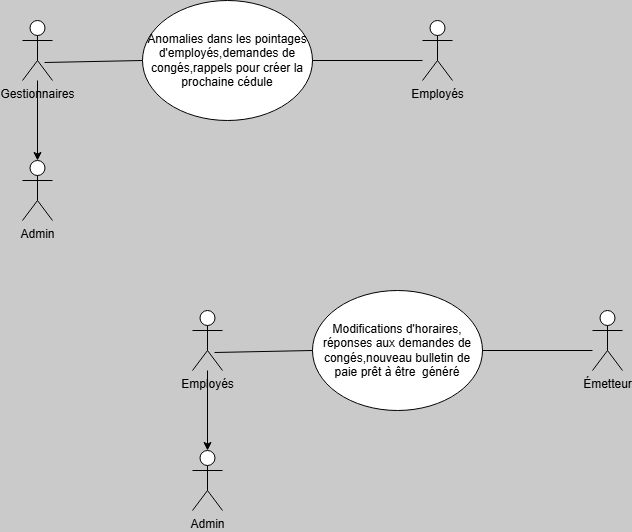

The diagram above was exported from draw.io. Its source (the exported page's mxGraphModel, read from the mxfile embedded in the PNG):
<mxGraphModel dx="419" dy="754" grid="1" gridSize="10" guides="1" tooltips="1" connect="1" arrows="1" fold="1" page="1" pageScale="1" pageWidth="827" pageHeight="1169" background="light-dark(#CACACA,#121212)" math="0" shadow="0">
  <root>
    <mxCell id="0" />
    <mxCell id="1" parent="0" />
    <mxCell id="XIJESC1MchYbHaoTl_e--120" value="" style="edgeStyle=orthogonalEdgeStyle;rounded=0;orthogonalLoop=1;jettySize=auto;html=1;" edge="1" parent="1" source="XIJESC1MchYbHaoTl_e--121" target="XIJESC1MchYbHaoTl_e--125">
      <mxGeometry relative="1" as="geometry" />
    </mxCell>
    <mxCell id="XIJESC1MchYbHaoTl_e--121" value="Gestionnaires" style="shape=umlActor;verticalLabelPosition=bottom;verticalAlign=top;html=1;outlineConnect=0;" vertex="1" parent="1">
      <mxGeometry x="100" y="560" width="30" height="60" as="geometry" />
    </mxCell>
    <mxCell id="XIJESC1MchYbHaoTl_e--122" value="Anomalies dans les pointages d'employés,demandes de congés,rappels pour créer la prochaine cédule" style="ellipse;whiteSpace=wrap;html=1;" vertex="1" parent="1">
      <mxGeometry x="220" y="540" width="170" height="120" as="geometry" />
    </mxCell>
    <mxCell id="XIJESC1MchYbHaoTl_e--123" value="" style="endArrow=none;html=1;rounded=0;entryX=0;entryY=0.5;entryDx=0;entryDy=0;exitX=0.733;exitY=0.7;exitDx=0;exitDy=0;exitPerimeter=0;" edge="1" parent="1" target="XIJESC1MchYbHaoTl_e--122" source="XIJESC1MchYbHaoTl_e--121">
      <mxGeometry width="50" height="50" relative="1" as="geometry">
        <mxPoint x="120" y="590.5" as="sourcePoint" />
        <mxPoint x="210" y="589.5" as="targetPoint" />
      </mxGeometry>
    </mxCell>
    <mxCell id="XIJESC1MchYbHaoTl_e--125" value="&lt;div&gt;Admin&lt;/div&gt;" style="shape=umlActor;verticalLabelPosition=bottom;verticalAlign=top;html=1;outlineConnect=0;" vertex="1" parent="1">
      <mxGeometry x="100" y="700" width="30" height="60" as="geometry" />
    </mxCell>
    <mxCell id="XIJESC1MchYbHaoTl_e--130" value="Employés" style="shape=umlActor;verticalLabelPosition=bottom;verticalAlign=top;html=1;outlineConnect=0;" vertex="1" parent="1">
      <mxGeometry x="500" y="560" width="30" height="60" as="geometry" />
    </mxCell>
    <mxCell id="XIJESC1MchYbHaoTl_e--131" value="" style="endArrow=none;html=1;rounded=0;exitX=1;exitY=0.5;exitDx=0;exitDy=0;" edge="1" parent="1" source="XIJESC1MchYbHaoTl_e--122">
      <mxGeometry width="50" height="50" relative="1" as="geometry">
        <mxPoint x="350" y="580" as="sourcePoint" />
        <mxPoint x="500" y="600" as="targetPoint" />
      </mxGeometry>
    </mxCell>
    <mxCell id="XIJESC1MchYbHaoTl_e--134" value="" style="edgeStyle=orthogonalEdgeStyle;rounded=0;orthogonalLoop=1;jettySize=auto;html=1;" edge="1" parent="1" source="XIJESC1MchYbHaoTl_e--135" target="XIJESC1MchYbHaoTl_e--138">
      <mxGeometry relative="1" as="geometry" />
    </mxCell>
    <mxCell id="XIJESC1MchYbHaoTl_e--135" value="Employés" style="shape=umlActor;verticalLabelPosition=bottom;verticalAlign=top;html=1;outlineConnect=0;" vertex="1" parent="1">
      <mxGeometry x="270" y="850" width="30" height="60" as="geometry" />
    </mxCell>
    <mxCell id="XIJESC1MchYbHaoTl_e--136" value="Modifications d'horaires, réponses aux demandes de congés,nouveau bulletin de paie prêt à être&amp;nbsp; généré" style="ellipse;whiteSpace=wrap;html=1;" vertex="1" parent="1">
      <mxGeometry x="390" y="830" width="170" height="120" as="geometry" />
    </mxCell>
    <mxCell id="XIJESC1MchYbHaoTl_e--137" value="" style="endArrow=none;html=1;rounded=0;entryX=0;entryY=0.5;entryDx=0;entryDy=0;exitX=0.733;exitY=0.7;exitDx=0;exitDy=0;exitPerimeter=0;" edge="1" parent="1" source="XIJESC1MchYbHaoTl_e--135" target="XIJESC1MchYbHaoTl_e--136">
      <mxGeometry width="50" height="50" relative="1" as="geometry">
        <mxPoint x="290" y="880.5" as="sourcePoint" />
        <mxPoint x="380" y="879.5" as="targetPoint" />
      </mxGeometry>
    </mxCell>
    <mxCell id="XIJESC1MchYbHaoTl_e--138" value="&lt;div&gt;Admin&lt;/div&gt;" style="shape=umlActor;verticalLabelPosition=bottom;verticalAlign=top;html=1;outlineConnect=0;" vertex="1" parent="1">
      <mxGeometry x="270" y="990" width="30" height="60" as="geometry" />
    </mxCell>
    <mxCell id="XIJESC1MchYbHaoTl_e--139" value="Émetteur" style="shape=umlActor;verticalLabelPosition=bottom;verticalAlign=top;html=1;outlineConnect=0;" vertex="1" parent="1">
      <mxGeometry x="670" y="850" width="30" height="60" as="geometry" />
    </mxCell>
    <mxCell id="XIJESC1MchYbHaoTl_e--140" value="" style="endArrow=none;html=1;rounded=0;exitX=1;exitY=0.5;exitDx=0;exitDy=0;" edge="1" parent="1" source="XIJESC1MchYbHaoTl_e--136">
      <mxGeometry width="50" height="50" relative="1" as="geometry">
        <mxPoint x="520" y="870" as="sourcePoint" />
        <mxPoint x="670" y="890" as="targetPoint" />
      </mxGeometry>
    </mxCell>
  </root>
</mxGraphModel>